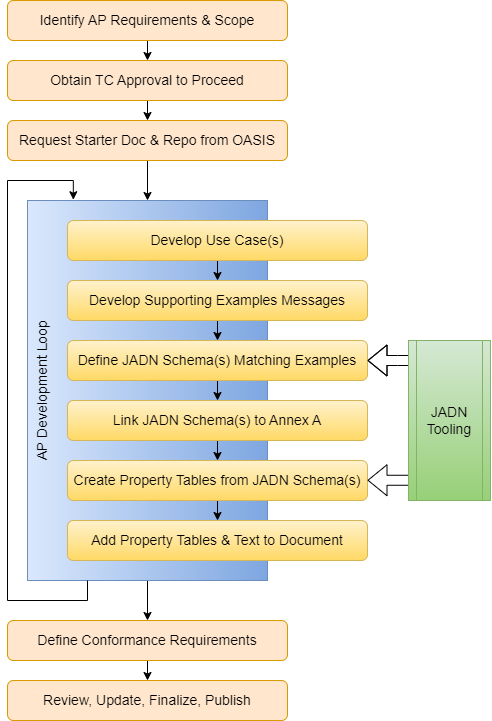

The diagram above was exported from draw.io. Its source (the exported page's mxGraphModel, read from the mxfile embedded in the PNG):
<mxGraphModel dx="493" dy="255" grid="1" gridSize="10" guides="1" tooltips="1" connect="1" arrows="1" fold="1" page="1" pageScale="1" pageWidth="1100" pageHeight="850" background="#ffffff" math="0" shadow="0">
  <root>
    <mxCell id="0" />
    <mxCell id="1" parent="0" />
    <mxCell id="obUCyzGNj5zqsyhMEodI-29" style="edgeStyle=orthogonalEdgeStyle;rounded=0;orthogonalLoop=1;jettySize=auto;html=1;exitX=0.5;exitY=1;exitDx=0;exitDy=0;entryX=0.5;entryY=0;entryDx=0;entryDy=0;fontFamily=Helvetica;fontSize=14;fontColor=default;" edge="1" parent="1" source="obUCyzGNj5zqsyhMEodI-11" target="obUCyzGNj5zqsyhMEodI-28">
      <mxGeometry relative="1" as="geometry" />
    </mxCell>
    <mxCell id="obUCyzGNj5zqsyhMEodI-11" value="AP Development Loop" style="rounded=0;whiteSpace=wrap;html=1;strokeColor=#6c8ebf;fontFamily=Helvetica;fontSize=14;fillColor=#dae8fc;gradientColor=#7ea6e0;gradientDirection=east;align=center;verticalAlign=top;horizontal=0;" vertex="1" parent="1">
      <mxGeometry x="60" y="240" width="240" height="380" as="geometry" />
    </mxCell>
    <mxCell id="obUCyzGNj5zqsyhMEodI-6" style="edgeStyle=orthogonalEdgeStyle;rounded=0;orthogonalLoop=1;jettySize=auto;html=1;exitX=0.5;exitY=1;exitDx=0;exitDy=0;entryX=0.5;entryY=0;entryDx=0;entryDy=0;" edge="1" parent="1" source="obUCyzGNj5zqsyhMEodI-2" target="obUCyzGNj5zqsyhMEodI-3">
      <mxGeometry relative="1" as="geometry" />
    </mxCell>
    <mxCell id="obUCyzGNj5zqsyhMEodI-2" value="Identify AP Requirements &amp;amp; Scope" style="rounded=1;whiteSpace=wrap;html=1;fontSize=14;fillColor=#ffe6cc;strokeColor=#d79b00;" vertex="1" parent="1">
      <mxGeometry x="40" y="40" width="280" height="40" as="geometry" />
    </mxCell>
    <mxCell id="obUCyzGNj5zqsyhMEodI-7" style="edgeStyle=orthogonalEdgeStyle;rounded=0;orthogonalLoop=1;jettySize=auto;html=1;exitX=0.5;exitY=1;exitDx=0;exitDy=0;entryX=0.5;entryY=0;entryDx=0;entryDy=0;" edge="1" parent="1" source="obUCyzGNj5zqsyhMEodI-3" target="obUCyzGNj5zqsyhMEodI-4">
      <mxGeometry relative="1" as="geometry" />
    </mxCell>
    <mxCell id="obUCyzGNj5zqsyhMEodI-3" value="Obtain TC Approval to Proceed" style="rounded=1;whiteSpace=wrap;html=1;fontSize=14;fillColor=#ffe6cc;strokeColor=#d79b00;" vertex="1" parent="1">
      <mxGeometry x="40" y="100" width="280" height="40" as="geometry" />
    </mxCell>
    <mxCell id="obUCyzGNj5zqsyhMEodI-24" style="edgeStyle=orthogonalEdgeStyle;rounded=0;orthogonalLoop=1;jettySize=auto;html=1;exitX=0.5;exitY=1;exitDx=0;exitDy=0;entryX=0.5;entryY=0;entryDx=0;entryDy=0;fontFamily=Helvetica;fontSize=14;fontColor=default;" edge="1" parent="1" source="obUCyzGNj5zqsyhMEodI-4" target="obUCyzGNj5zqsyhMEodI-11">
      <mxGeometry relative="1" as="geometry" />
    </mxCell>
    <mxCell id="obUCyzGNj5zqsyhMEodI-4" value="Request Starter Doc &amp;amp; Repo from OASIS" style="rounded=1;whiteSpace=wrap;html=1;fontSize=14;fillColor=#ffe6cc;strokeColor=#d79b00;" vertex="1" parent="1">
      <mxGeometry x="40" y="160" width="280" height="40" as="geometry" />
    </mxCell>
    <mxCell id="obUCyzGNj5zqsyhMEodI-17" style="edgeStyle=orthogonalEdgeStyle;rounded=0;orthogonalLoop=1;jettySize=auto;html=1;exitX=0.5;exitY=1;exitDx=0;exitDy=0;entryX=0.5;entryY=0;entryDx=0;entryDy=0;fontFamily=Helvetica;fontSize=14;fontColor=default;" edge="1" parent="1" source="obUCyzGNj5zqsyhMEodI-9" target="obUCyzGNj5zqsyhMEodI-12">
      <mxGeometry relative="1" as="geometry" />
    </mxCell>
    <mxCell id="obUCyzGNj5zqsyhMEodI-9" value="Develop Use Case(s)" style="rounded=1;whiteSpace=wrap;html=1;fontSize=14;fillColor=#fff2cc;strokeColor=#d6b656;gradientColor=#ffd966;" vertex="1" parent="1">
      <mxGeometry x="100" y="260" width="300" height="40" as="geometry" />
    </mxCell>
    <mxCell id="obUCyzGNj5zqsyhMEodI-20" style="edgeStyle=orthogonalEdgeStyle;rounded=0;orthogonalLoop=1;jettySize=auto;html=1;exitX=0.5;exitY=1;exitDx=0;exitDy=0;entryX=0.5;entryY=0;entryDx=0;entryDy=0;fontFamily=Helvetica;fontSize=14;fontColor=default;" edge="1" parent="1" source="obUCyzGNj5zqsyhMEodI-12" target="obUCyzGNj5zqsyhMEodI-13">
      <mxGeometry relative="1" as="geometry" />
    </mxCell>
    <mxCell id="obUCyzGNj5zqsyhMEodI-12" value="Develop Supporting Examples Messages" style="rounded=1;whiteSpace=wrap;html=1;fontSize=14;fillColor=#fff2cc;strokeColor=#d6b656;gradientColor=#ffd966;" vertex="1" parent="1">
      <mxGeometry x="100" y="320" width="300" height="40" as="geometry" />
    </mxCell>
    <mxCell id="obUCyzGNj5zqsyhMEodI-21" style="edgeStyle=orthogonalEdgeStyle;rounded=0;orthogonalLoop=1;jettySize=auto;html=1;exitX=0.5;exitY=1;exitDx=0;exitDy=0;entryX=0.5;entryY=0;entryDx=0;entryDy=0;fontFamily=Helvetica;fontSize=14;fontColor=default;" edge="1" parent="1" source="obUCyzGNj5zqsyhMEodI-13" target="obUCyzGNj5zqsyhMEodI-14">
      <mxGeometry relative="1" as="geometry" />
    </mxCell>
    <mxCell id="obUCyzGNj5zqsyhMEodI-13" value="Define JADN Schema(s) Matching Examples" style="rounded=1;whiteSpace=wrap;html=1;fontSize=14;fillColor=#fff2cc;strokeColor=#d6b656;gradientColor=#ffd966;" vertex="1" parent="1">
      <mxGeometry x="100" y="380" width="300" height="40" as="geometry" />
    </mxCell>
    <mxCell id="obUCyzGNj5zqsyhMEodI-22" style="edgeStyle=orthogonalEdgeStyle;rounded=0;orthogonalLoop=1;jettySize=auto;html=1;exitX=0.5;exitY=1;exitDx=0;exitDy=0;entryX=0.5;entryY=0;entryDx=0;entryDy=0;fontFamily=Helvetica;fontSize=14;fontColor=default;" edge="1" parent="1" source="obUCyzGNj5zqsyhMEodI-14" target="obUCyzGNj5zqsyhMEodI-15">
      <mxGeometry relative="1" as="geometry" />
    </mxCell>
    <mxCell id="obUCyzGNj5zqsyhMEodI-14" value="Link JADN Schema(s) to Annex A" style="rounded=1;whiteSpace=wrap;html=1;fontSize=14;fillColor=#fff2cc;strokeColor=#d6b656;gradientColor=#ffd966;" vertex="1" parent="1">
      <mxGeometry x="100" y="440" width="300" height="40" as="geometry" />
    </mxCell>
    <mxCell id="obUCyzGNj5zqsyhMEodI-23" style="edgeStyle=orthogonalEdgeStyle;rounded=0;orthogonalLoop=1;jettySize=auto;html=1;exitX=0.5;exitY=1;exitDx=0;exitDy=0;entryX=0.5;entryY=0;entryDx=0;entryDy=0;fontFamily=Helvetica;fontSize=14;fontColor=default;" edge="1" parent="1" source="obUCyzGNj5zqsyhMEodI-15" target="obUCyzGNj5zqsyhMEodI-16">
      <mxGeometry relative="1" as="geometry" />
    </mxCell>
    <mxCell id="obUCyzGNj5zqsyhMEodI-15" value="Create Property Tables from JADN Schema(s)" style="rounded=1;whiteSpace=wrap;html=1;fontSize=14;fillColor=#fff2cc;strokeColor=#d6b656;gradientColor=#ffd966;" vertex="1" parent="1">
      <mxGeometry x="100" y="500" width="300" height="40" as="geometry" />
    </mxCell>
    <mxCell id="obUCyzGNj5zqsyhMEodI-16" value="Add Property Tables &amp;amp; Text to Document" style="rounded=1;whiteSpace=wrap;html=1;fontSize=14;fillColor=#fff2cc;strokeColor=#d6b656;gradientColor=#ffd966;" vertex="1" parent="1">
      <mxGeometry x="100" y="560" width="300" height="40" as="geometry" />
    </mxCell>
    <mxCell id="obUCyzGNj5zqsyhMEodI-27" style="edgeStyle=orthogonalEdgeStyle;rounded=0;orthogonalLoop=1;jettySize=auto;html=1;exitX=0.25;exitY=1;exitDx=0;exitDy=0;entryX=0.191;entryY=-0.002;entryDx=0;entryDy=0;entryPerimeter=0;fontFamily=Helvetica;fontSize=14;fontColor=default;" edge="1" parent="1" source="obUCyzGNj5zqsyhMEodI-11" target="obUCyzGNj5zqsyhMEodI-11">
      <mxGeometry relative="1" as="geometry">
        <Array as="points">
          <mxPoint x="120" y="640" />
          <mxPoint x="40" y="640" />
          <mxPoint x="40" y="220" />
          <mxPoint x="106" y="220" />
        </Array>
      </mxGeometry>
    </mxCell>
    <mxCell id="obUCyzGNj5zqsyhMEodI-31" style="edgeStyle=orthogonalEdgeStyle;rounded=0;orthogonalLoop=1;jettySize=auto;html=1;exitX=0.5;exitY=1;exitDx=0;exitDy=0;entryX=0.5;entryY=0;entryDx=0;entryDy=0;fontFamily=Helvetica;fontSize=14;fontColor=default;" edge="1" parent="1" source="obUCyzGNj5zqsyhMEodI-28" target="obUCyzGNj5zqsyhMEodI-30">
      <mxGeometry relative="1" as="geometry" />
    </mxCell>
    <mxCell id="obUCyzGNj5zqsyhMEodI-28" value="Define Conformance Requirements" style="rounded=1;whiteSpace=wrap;html=1;fontSize=14;fillColor=#ffe6cc;strokeColor=#d79b00;" vertex="1" parent="1">
      <mxGeometry x="40" y="660" width="280" height="40" as="geometry" />
    </mxCell>
    <mxCell id="obUCyzGNj5zqsyhMEodI-30" value="Review, Update, Finalize, Publish" style="rounded=1;whiteSpace=wrap;html=1;fontSize=14;fillColor=#ffe6cc;strokeColor=#d79b00;" vertex="1" parent="1">
      <mxGeometry x="40" y="720" width="280" height="40" as="geometry" />
    </mxCell>
    <mxCell id="obUCyzGNj5zqsyhMEodI-37" value="" style="shape=flexArrow;endArrow=classic;html=1;rounded=0;entryX=1;entryY=0.5;entryDx=0;entryDy=0;" edge="1" parent="1" target="obUCyzGNj5zqsyhMEodI-13">
      <mxGeometry width="50" height="50" relative="1" as="geometry">
        <mxPoint x="450" y="400" as="sourcePoint" />
        <mxPoint x="440" y="390" as="targetPoint" />
        <Array as="points">
          <mxPoint x="430" y="400" />
        </Array>
      </mxGeometry>
    </mxCell>
    <mxCell id="obUCyzGNj5zqsyhMEodI-38" value="" style="shape=flexArrow;endArrow=classic;html=1;rounded=0;entryX=1;entryY=0.5;entryDx=0;entryDy=0;" edge="1" parent="1">
      <mxGeometry width="50" height="50" relative="1" as="geometry">
        <mxPoint x="450" y="519.76" as="sourcePoint" />
        <mxPoint x="400" y="519.76" as="targetPoint" />
      </mxGeometry>
    </mxCell>
    <mxCell id="obUCyzGNj5zqsyhMEodI-32" value="JADN&lt;br style=&quot;font-size: 14px;&quot;&gt;Tooling" style="shape=process;whiteSpace=wrap;html=1;backgroundOutline=1;fontSize=14;fillColor=#d5e8d4;gradientColor=#97d077;strokeColor=#82b366;aspect=fixed;" vertex="1" parent="1">
      <mxGeometry x="441" y="380" width="82" height="160" as="geometry" />
    </mxCell>
  </root>
</mxGraphModel>